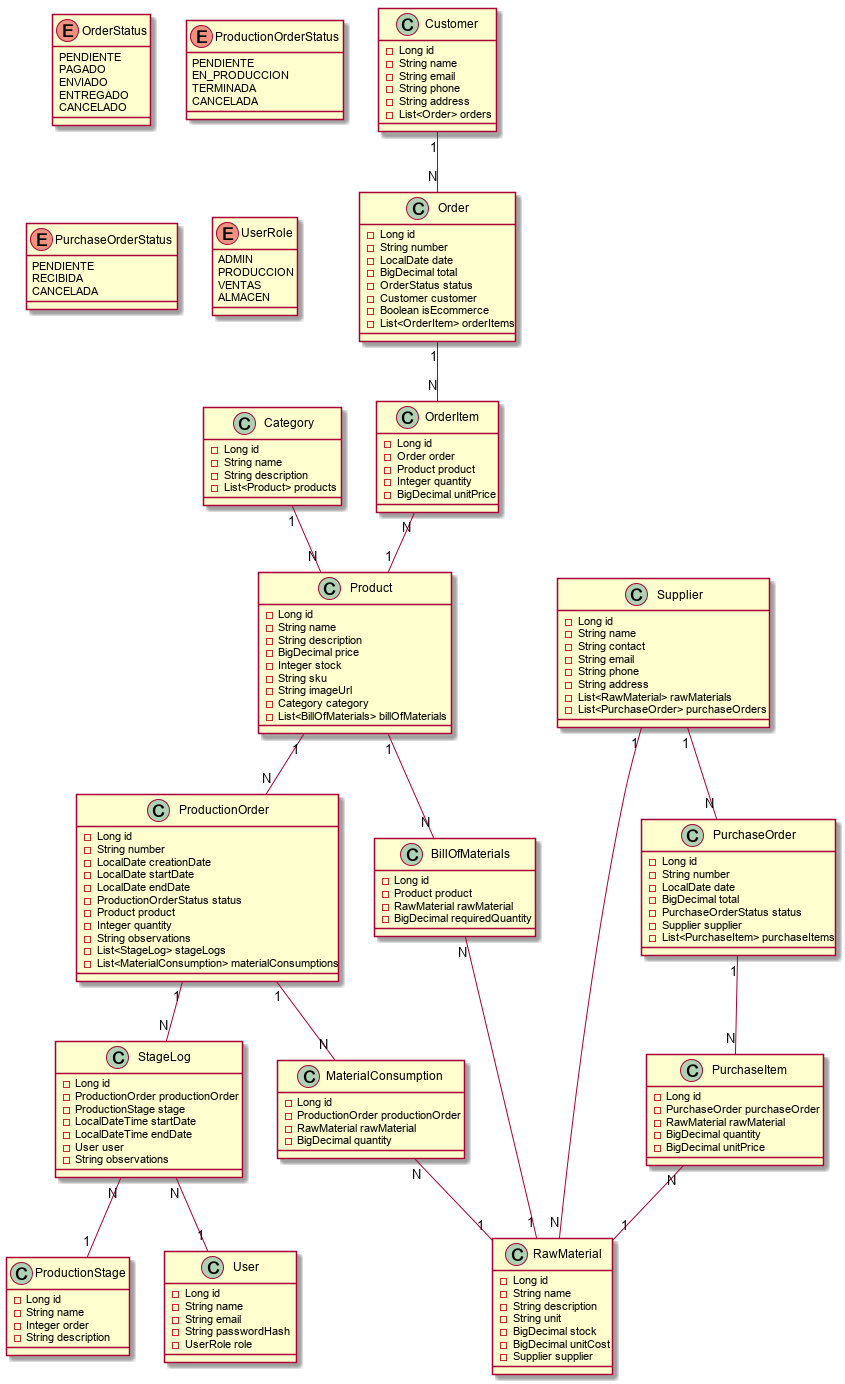

The diagram above was rendered by PlantUML. Its source (embedded in the PNG):
@startuml

enum OrderStatus {
    PENDIENTE
    PAGADO
    ENVIADO
    ENTREGADO
    CANCELADO
}

enum ProductionOrderStatus {
    PENDIENTE
    EN_PRODUCCION
    TERMINADA
    CANCELADA
}

enum PurchaseOrderStatus {
    PENDIENTE
    RECIBIDA
    CANCELADA
}

enum UserRole {
    ADMIN
    PRODUCCION
    VENTAS
    ALMACEN
}

class Category {
    - Long id
    - String name
    - String description
    - List<Product> products
}

class Product {
    - Long id
    - String name
    - String description
    - BigDecimal price
    - Integer stock
    - String sku
    - String imageUrl
    - Category category
    - List<BillOfMaterials> billOfMaterials
}

class RawMaterial {
    - Long id
    - String name
    - String description
    - String unit
    - BigDecimal stock
    - BigDecimal unitCost
    - Supplier supplier
}

class Supplier {
    - Long id
    - String name
    - String contact
    - String email
    - String phone
    - String address
    - List<RawMaterial> rawMaterials
    - List<PurchaseOrder> purchaseOrders
}

class ProductionOrder {
    - Long id
    - String number
    - LocalDate creationDate
    - LocalDate startDate
    - LocalDate endDate
    - ProductionOrderStatus status
    - Product product
    - Integer quantity
    - String observations
    - List<StageLog> stageLogs
    - List<MaterialConsumption> materialConsumptions
}

class ProductionStage {
    - Long id
    - String name
    - Integer order
    - String description
}

class StageLog {
    - Long id
    - ProductionOrder productionOrder
    - ProductionStage stage
    - LocalDateTime startDate
    - LocalDateTime endDate
    - User user
    - String observations
}

class MaterialConsumption {
    - Long id
    - ProductionOrder productionOrder
    - RawMaterial rawMaterial
    - BigDecimal quantity
}

class BillOfMaterials {
    - Long id
    - Product product
    - RawMaterial rawMaterial
    - BigDecimal requiredQuantity
}

class Customer {
    - Long id
    - String name
    - String email
    - String phone
    - String address
    - List<Order> orders
}

class Order {
    - Long id
    - String number
    - LocalDate date
    - BigDecimal total
    - OrderStatus status
    - Customer customer
    - Boolean isEcommerce
    - List<OrderItem> orderItems
}

class OrderItem {
    - Long id
    - Order order
    - Product product
    - Integer quantity
    - BigDecimal unitPrice
}

class User {
    - Long id
    - String name
    - String email
    - String passwordHash
    - UserRole role
}

class PurchaseOrder {
    - Long id
    - String number
    - LocalDate date
    - BigDecimal total
    - PurchaseOrderStatus status
    - Supplier supplier
    - List<PurchaseItem> purchaseItems
}

class PurchaseItem {
    - Long id
    - PurchaseOrder purchaseOrder
    - RawMaterial rawMaterial
    - BigDecimal quantity
    - BigDecimal unitPrice
}

Category "1" -- "N" Product
Product "1" -- "N" BillOfMaterials
BillOfMaterials "N" -- "1" RawMaterial
Supplier "1" -- "N" RawMaterial
Product "1" -- "N" ProductionOrder
ProductionOrder "1" -- "N" StageLog
StageLog "N" -- "1" ProductionStage
StageLog "N" -- "1" User
ProductionOrder "1" -- "N" MaterialConsumption
MaterialConsumption "N" -- "1" RawMaterial
Customer "1" -- "N" Order
Order "1" -- "N" OrderItem
OrderItem "N" -- "1" Product
Supplier "1" -- "N" PurchaseOrder
PurchaseOrder "1" -- "N" PurchaseItem
PurchaseItem "N" -- "1" RawMaterial

@enduml